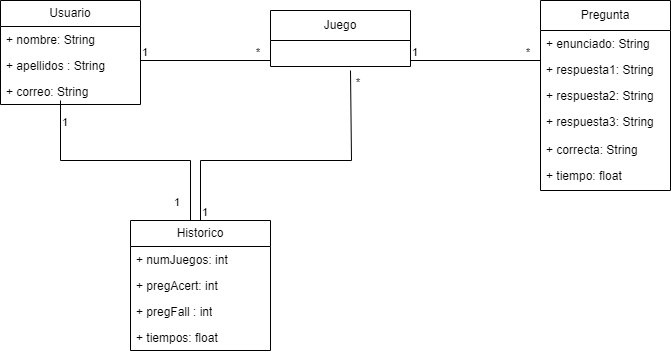

The diagram above was exported from draw.io. Its source (the exported page's mxGraphModel, read from the mxfile embedded in the PNG):
<mxGraphModel dx="794" dy="420" grid="1" gridSize="10" guides="1" tooltips="1" connect="1" arrows="1" fold="1" page="1" pageScale="1" pageWidth="827" pageHeight="1169" math="0" shadow="0">
  <root>
    <mxCell id="0" />
    <mxCell id="1" parent="0" />
    <mxCell id="qGR0p6qbJ3OfbnB5h2HF-1" value="Pregunta" style="swimlane;fontStyle=0;childLayout=stackLayout;horizontal=1;startSize=30;fillColor=none;horizontalStack=0;resizeParent=1;resizeParentMax=0;resizeLast=0;collapsible=1;marginBottom=0;whiteSpace=wrap;html=1;" parent="1" vertex="1">
      <mxGeometry x="600" y="190" width="130" height="190" as="geometry" />
    </mxCell>
    <mxCell id="BWp97yvynkstIq7AeULa-3" value="+ enunciado: String" style="text;strokeColor=none;fillColor=none;align=left;verticalAlign=top;spacingLeft=4;spacingRight=4;overflow=hidden;rotatable=0;points=[[0,0.5],[1,0.5]];portConstraint=eastwest;whiteSpace=wrap;html=1;" parent="qGR0p6qbJ3OfbnB5h2HF-1" vertex="1">
      <mxGeometry y="30" width="130" height="26" as="geometry" />
    </mxCell>
    <mxCell id="qGR0p6qbJ3OfbnB5h2HF-2" value="+ respuesta1: String" style="text;strokeColor=none;fillColor=none;align=left;verticalAlign=top;spacingLeft=4;spacingRight=4;overflow=hidden;rotatable=0;points=[[0,0.5],[1,0.5]];portConstraint=eastwest;whiteSpace=wrap;html=1;" parent="qGR0p6qbJ3OfbnB5h2HF-1" vertex="1">
      <mxGeometry y="56" width="130" height="26" as="geometry" />
    </mxCell>
    <mxCell id="qGR0p6qbJ3OfbnB5h2HF-4" value="+ respuesta2: String" style="text;strokeColor=none;fillColor=none;align=left;verticalAlign=top;spacingLeft=4;spacingRight=4;overflow=hidden;rotatable=0;points=[[0,0.5],[1,0.5]];portConstraint=eastwest;whiteSpace=wrap;html=1;" parent="qGR0p6qbJ3OfbnB5h2HF-1" vertex="1">
      <mxGeometry y="82" width="130" height="26" as="geometry" />
    </mxCell>
    <mxCell id="qGR0p6qbJ3OfbnB5h2HF-3" value="+ respuesta3: String" style="text;strokeColor=none;fillColor=none;align=left;verticalAlign=top;spacingLeft=4;spacingRight=4;overflow=hidden;rotatable=0;points=[[0,0.5],[1,0.5]];portConstraint=eastwest;whiteSpace=wrap;html=1;" parent="qGR0p6qbJ3OfbnB5h2HF-1" vertex="1">
      <mxGeometry y="108" width="130" height="28" as="geometry" />
    </mxCell>
    <mxCell id="BWp97yvynkstIq7AeULa-4" value="+ correcta: String" style="text;strokeColor=none;fillColor=none;align=left;verticalAlign=top;spacingLeft=4;spacingRight=4;overflow=hidden;rotatable=0;points=[[0,0.5],[1,0.5]];portConstraint=eastwest;whiteSpace=wrap;html=1;" parent="qGR0p6qbJ3OfbnB5h2HF-1" vertex="1">
      <mxGeometry y="136" width="130" height="26" as="geometry" />
    </mxCell>
    <mxCell id="og8gOJQjS-bg57yFd6Li-24" value="+ tiempo: float" style="text;strokeColor=none;fillColor=none;align=left;verticalAlign=top;spacingLeft=4;spacingRight=4;overflow=hidden;rotatable=0;points=[[0,0.5],[1,0.5]];portConstraint=eastwest;whiteSpace=wrap;html=1;" vertex="1" parent="qGR0p6qbJ3OfbnB5h2HF-1">
      <mxGeometry y="162" width="130" height="28" as="geometry" />
    </mxCell>
    <mxCell id="BWp97yvynkstIq7AeULa-9" value="Usuario" style="swimlane;fontStyle=0;childLayout=stackLayout;horizontal=1;startSize=26;fillColor=none;horizontalStack=0;resizeParent=1;resizeParentMax=0;resizeLast=0;collapsible=1;marginBottom=0;whiteSpace=wrap;html=1;" parent="1" vertex="1">
      <mxGeometry x="60" y="190" width="140" height="104" as="geometry" />
    </mxCell>
    <mxCell id="BWp97yvynkstIq7AeULa-10" value="+ nombre: String" style="text;strokeColor=none;fillColor=none;align=left;verticalAlign=top;spacingLeft=4;spacingRight=4;overflow=hidden;rotatable=0;points=[[0,0.5],[1,0.5]];portConstraint=eastwest;whiteSpace=wrap;html=1;" parent="BWp97yvynkstIq7AeULa-9" vertex="1">
      <mxGeometry y="26" width="140" height="26" as="geometry" />
    </mxCell>
    <mxCell id="BWp97yvynkstIq7AeULa-11" value="+ apellidos : String" style="text;strokeColor=none;fillColor=none;align=left;verticalAlign=top;spacingLeft=4;spacingRight=4;overflow=hidden;rotatable=0;points=[[0,0.5],[1,0.5]];portConstraint=eastwest;whiteSpace=wrap;html=1;" parent="BWp97yvynkstIq7AeULa-9" vertex="1">
      <mxGeometry y="52" width="140" height="26" as="geometry" />
    </mxCell>
    <mxCell id="BWp97yvynkstIq7AeULa-12" value="+ correo: String" style="text;strokeColor=none;fillColor=none;align=left;verticalAlign=top;spacingLeft=4;spacingRight=4;overflow=hidden;rotatable=0;points=[[0,0.5],[1,0.5]];portConstraint=eastwest;whiteSpace=wrap;html=1;" parent="BWp97yvynkstIq7AeULa-9" vertex="1">
      <mxGeometry y="78" width="140" height="26" as="geometry" />
    </mxCell>
    <mxCell id="BWp97yvynkstIq7AeULa-13" value="Historico" style="swimlane;fontStyle=0;childLayout=stackLayout;horizontal=1;startSize=26;fillColor=none;horizontalStack=0;resizeParent=1;resizeParentMax=0;resizeLast=0;collapsible=1;marginBottom=0;whiteSpace=wrap;html=1;" parent="1" vertex="1">
      <mxGeometry x="190" y="410" width="140" height="130" as="geometry" />
    </mxCell>
    <mxCell id="BWp97yvynkstIq7AeULa-14" value="+ numJuegos: int" style="text;strokeColor=none;fillColor=none;align=left;verticalAlign=top;spacingLeft=4;spacingRight=4;overflow=hidden;rotatable=0;points=[[0,0.5],[1,0.5]];portConstraint=eastwest;whiteSpace=wrap;html=1;" parent="BWp97yvynkstIq7AeULa-13" vertex="1">
      <mxGeometry y="26" width="140" height="26" as="geometry" />
    </mxCell>
    <mxCell id="BWp97yvynkstIq7AeULa-15" value="+ pregAcert: int" style="text;strokeColor=none;fillColor=none;align=left;verticalAlign=top;spacingLeft=4;spacingRight=4;overflow=hidden;rotatable=0;points=[[0,0.5],[1,0.5]];portConstraint=eastwest;whiteSpace=wrap;html=1;" parent="BWp97yvynkstIq7AeULa-13" vertex="1">
      <mxGeometry y="52" width="140" height="26" as="geometry" />
    </mxCell>
    <mxCell id="BWp97yvynkstIq7AeULa-16" value="+ pregFall : int" style="text;strokeColor=none;fillColor=none;align=left;verticalAlign=top;spacingLeft=4;spacingRight=4;overflow=hidden;rotatable=0;points=[[0,0.5],[1,0.5]];portConstraint=eastwest;whiteSpace=wrap;html=1;" parent="BWp97yvynkstIq7AeULa-13" vertex="1">
      <mxGeometry y="78" width="140" height="26" as="geometry" />
    </mxCell>
    <mxCell id="BWp97yvynkstIq7AeULa-20" value="+ tiempos: float" style="text;strokeColor=none;fillColor=none;align=left;verticalAlign=top;spacingLeft=4;spacingRight=4;overflow=hidden;rotatable=0;points=[[0,0.5],[1,0.5]];portConstraint=eastwest;whiteSpace=wrap;html=1;" parent="BWp97yvynkstIq7AeULa-13" vertex="1">
      <mxGeometry y="104" width="140" height="26" as="geometry" />
    </mxCell>
    <mxCell id="og8gOJQjS-bg57yFd6Li-1" value="Juego" style="swimlane;fontStyle=0;childLayout=stackLayout;horizontal=1;startSize=30;fillColor=none;horizontalStack=0;resizeParent=1;resizeParentMax=0;resizeLast=0;collapsible=1;marginBottom=0;whiteSpace=wrap;html=1;" vertex="1" parent="1">
      <mxGeometry x="330" y="200" width="140" height="56" as="geometry" />
    </mxCell>
    <mxCell id="og8gOJQjS-bg57yFd6Li-11" value="" style="endArrow=none;html=1;edgeStyle=orthogonalEdgeStyle;rounded=0;entryX=0.5;entryY=0;entryDx=0;entryDy=0;" edge="1" parent="1" target="BWp97yvynkstIq7AeULa-13">
      <mxGeometry relative="1" as="geometry">
        <mxPoint x="120" y="290" as="sourcePoint" />
        <mxPoint x="130" y="380" as="targetPoint" />
        <Array as="points">
          <mxPoint x="120" y="350" />
          <mxPoint x="250" y="350" />
          <mxPoint x="250" y="410" />
        </Array>
      </mxGeometry>
    </mxCell>
    <mxCell id="og8gOJQjS-bg57yFd6Li-12" value="1" style="edgeLabel;resizable=0;html=1;align=left;verticalAlign=bottom;" connectable="0" vertex="1" parent="og8gOJQjS-bg57yFd6Li-11">
      <mxGeometry x="-1" relative="1" as="geometry">
        <mxPoint y="30" as="offset" />
      </mxGeometry>
    </mxCell>
    <mxCell id="og8gOJQjS-bg57yFd6Li-13" value="1" style="edgeLabel;resizable=0;html=1;align=right;verticalAlign=bottom;" connectable="0" vertex="1" parent="og8gOJQjS-bg57yFd6Li-11">
      <mxGeometry x="1" relative="1" as="geometry">
        <mxPoint x="-20" y="-10" as="offset" />
      </mxGeometry>
    </mxCell>
    <mxCell id="og8gOJQjS-bg57yFd6Li-14" value="" style="endArrow=none;html=1;edgeStyle=orthogonalEdgeStyle;rounded=0;" edge="1" parent="1">
      <mxGeometry relative="1" as="geometry">
        <mxPoint x="260" y="410" as="sourcePoint" />
        <mxPoint x="410" y="260" as="targetPoint" />
        <Array as="points">
          <mxPoint x="260" y="350" />
          <mxPoint x="411" y="350" />
        </Array>
      </mxGeometry>
    </mxCell>
    <mxCell id="og8gOJQjS-bg57yFd6Li-15" value="1" style="edgeLabel;resizable=0;html=1;align=left;verticalAlign=bottom;" connectable="0" vertex="1" parent="og8gOJQjS-bg57yFd6Li-14">
      <mxGeometry x="-1" relative="1" as="geometry" />
    </mxCell>
    <mxCell id="og8gOJQjS-bg57yFd6Li-16" value="*" style="edgeLabel;resizable=0;html=1;align=right;verticalAlign=bottom;" connectable="0" vertex="1" parent="og8gOJQjS-bg57yFd6Li-14">
      <mxGeometry x="1" relative="1" as="geometry">
        <mxPoint x="10" y="20" as="offset" />
      </mxGeometry>
    </mxCell>
    <mxCell id="og8gOJQjS-bg57yFd6Li-18" value="" style="endArrow=none;html=1;edgeStyle=orthogonalEdgeStyle;rounded=0;" edge="1" parent="1">
      <mxGeometry relative="1" as="geometry">
        <mxPoint x="200" y="250" as="sourcePoint" />
        <mxPoint x="330" y="250" as="targetPoint" />
      </mxGeometry>
    </mxCell>
    <mxCell id="og8gOJQjS-bg57yFd6Li-19" value="1" style="edgeLabel;resizable=0;html=1;align=left;verticalAlign=bottom;" connectable="0" vertex="1" parent="og8gOJQjS-bg57yFd6Li-18">
      <mxGeometry x="-1" relative="1" as="geometry" />
    </mxCell>
    <mxCell id="og8gOJQjS-bg57yFd6Li-20" value="*" style="edgeLabel;resizable=0;html=1;align=right;verticalAlign=bottom;" connectable="0" vertex="1" parent="og8gOJQjS-bg57yFd6Li-18">
      <mxGeometry x="1" relative="1" as="geometry">
        <mxPoint x="-10" as="offset" />
      </mxGeometry>
    </mxCell>
    <mxCell id="og8gOJQjS-bg57yFd6Li-21" value="" style="endArrow=none;html=1;edgeStyle=orthogonalEdgeStyle;rounded=0;" edge="1" parent="1">
      <mxGeometry relative="1" as="geometry">
        <mxPoint x="470" y="250" as="sourcePoint" />
        <mxPoint x="600" y="250" as="targetPoint" />
      </mxGeometry>
    </mxCell>
    <mxCell id="og8gOJQjS-bg57yFd6Li-22" value="1" style="edgeLabel;resizable=0;html=1;align=left;verticalAlign=bottom;" connectable="0" vertex="1" parent="og8gOJQjS-bg57yFd6Li-21">
      <mxGeometry x="-1" relative="1" as="geometry" />
    </mxCell>
    <mxCell id="og8gOJQjS-bg57yFd6Li-23" value="*" style="edgeLabel;resizable=0;html=1;align=right;verticalAlign=bottom;" connectable="0" vertex="1" parent="og8gOJQjS-bg57yFd6Li-21">
      <mxGeometry x="1" relative="1" as="geometry">
        <mxPoint x="-10" as="offset" />
      </mxGeometry>
    </mxCell>
  </root>
</mxGraphModel>